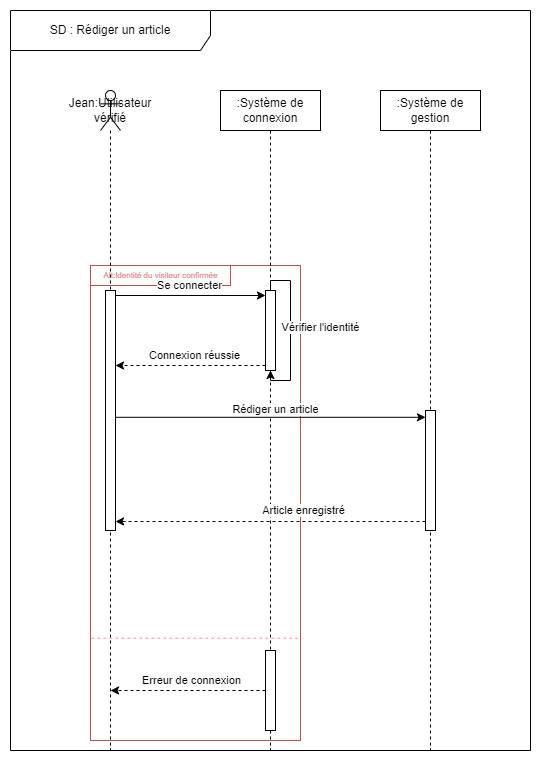

The diagram above was exported from draw.io. Its source (the exported page's mxGraphModel, read from the mxfile embedded in the PNG):
<mxGraphModel dx="1728" dy="915" grid="1" gridSize="10" guides="1" tooltips="1" connect="1" arrows="1" fold="1" page="1" pageScale="1" pageWidth="850" pageHeight="1100" math="0" shadow="0">
  <root>
    <mxCell id="0" />
    <mxCell id="1" parent="0" />
    <mxCell id="l-3tjCiEuSWThrLG8mcV-1" value="" style="rounded=0;whiteSpace=wrap;html=1;fillColor=none;strokeColor=#b85450;" parent="1" vertex="1">
      <mxGeometry x="120" y="335" width="210" height="475" as="geometry" />
    </mxCell>
    <mxCell id="l-3tjCiEuSWThrLG8mcV-2" value="Alt:Identité du visiteur confirmée" style="text;html=1;align=center;verticalAlign=middle;resizable=0;points=[];autosize=1;strokeColor=#b85450;fillColor=none;fontColor=#d98787;fontSize=8;" parent="1" vertex="1">
      <mxGeometry x="120" y="335" width="140" height="20" as="geometry" />
    </mxCell>
    <mxCell id="l-3tjCiEuSWThrLG8mcV-3" value="" style="endArrow=none;endSize=12;dashed=1;html=1;rounded=0;exitX=0.004;exitY=0.861;exitDx=0;exitDy=0;exitPerimeter=0;strokeColor=#FF9999;endFill=0;entryX=0.998;entryY=0.861;entryDx=0;entryDy=0;entryPerimeter=0;" parent="1" edge="1">
      <mxGeometry width="160" relative="1" as="geometry">
        <mxPoint x="120.83999999999992" y="707.7549999999999" as="sourcePoint" />
        <mxPoint x="329.5799999999999" y="707.7549999999999" as="targetPoint" />
      </mxGeometry>
    </mxCell>
    <mxCell id="l-3tjCiEuSWThrLG8mcV-7" value="SD : Rédiger un article" style="shape=umlFrame;whiteSpace=wrap;html=1;pointerEvents=0;width=200;height=40;" parent="1" vertex="1">
      <mxGeometry x="40" y="80" width="520" height="740" as="geometry" />
    </mxCell>
    <mxCell id="l-3tjCiEuSWThrLG8mcV-10" value="Jean:Utilisateur vérifié" style="shape=umlLifeline;perimeter=lifelinePerimeter;whiteSpace=wrap;html=1;container=1;dropTarget=0;collapsible=0;recursiveResize=0;outlineConnect=0;portConstraint=eastwest;newEdgeStyle={&quot;curved&quot;:0,&quot;rounded&quot;:0};participant=umlActor;" parent="1" vertex="1">
      <mxGeometry x="130" y="160" width="20" height="660" as="geometry" />
    </mxCell>
    <mxCell id="l-3tjCiEuSWThrLG8mcV-11" value="" style="html=1;points=[[0,0,0,0,5],[0,1,0,0,-5],[1,0,0,0,5],[1,1,0,0,-5]];perimeter=orthogonalPerimeter;outlineConnect=0;targetShapes=umlLifeline;portConstraint=eastwest;newEdgeStyle={&quot;curved&quot;:0,&quot;rounded&quot;:0};" parent="l-3tjCiEuSWThrLG8mcV-10" vertex="1">
      <mxGeometry x="5" y="200" width="10" height="240" as="geometry" />
    </mxCell>
    <mxCell id="l-3tjCiEuSWThrLG8mcV-12" value=":Système de connexion" style="shape=umlLifeline;perimeter=lifelinePerimeter;whiteSpace=wrap;html=1;container=1;dropTarget=0;collapsible=0;recursiveResize=0;outlineConnect=0;portConstraint=eastwest;newEdgeStyle={&quot;curved&quot;:0,&quot;rounded&quot;:0};" parent="1" vertex="1">
      <mxGeometry x="250" y="160" width="100" height="660" as="geometry" />
    </mxCell>
    <mxCell id="l-3tjCiEuSWThrLG8mcV-13" value="" style="html=1;points=[[0,0,0,0,5],[0,1,0,0,-5],[1,0,0,0,5],[1,1,0,0,-5]];perimeter=orthogonalPerimeter;outlineConnect=0;targetShapes=umlLifeline;portConstraint=eastwest;newEdgeStyle={&quot;curved&quot;:0,&quot;rounded&quot;:0};" parent="l-3tjCiEuSWThrLG8mcV-12" vertex="1">
      <mxGeometry x="45" y="200" width="10" height="80" as="geometry" />
    </mxCell>
    <mxCell id="l-3tjCiEuSWThrLG8mcV-14" style="edgeStyle=orthogonalEdgeStyle;rounded=0;orthogonalLoop=1;jettySize=auto;html=1;curved=0;" parent="l-3tjCiEuSWThrLG8mcV-12" source="l-3tjCiEuSWThrLG8mcV-13" target="l-3tjCiEuSWThrLG8mcV-13" edge="1">
      <mxGeometry relative="1" as="geometry">
        <mxPoint x="80" y="250" as="sourcePoint" />
        <mxPoint x="80" y="270" as="targetPoint" />
        <Array as="points">
          <mxPoint x="50" y="190" />
          <mxPoint x="70" y="190" />
          <mxPoint x="70" y="290" />
          <mxPoint x="50" y="290" />
        </Array>
      </mxGeometry>
    </mxCell>
    <mxCell id="l-3tjCiEuSWThrLG8mcV-15" value="Vérifier l'identité" style="edgeLabel;html=1;align=center;verticalAlign=middle;resizable=0;points=[];" parent="l-3tjCiEuSWThrLG8mcV-14" vertex="1" connectable="0">
      <mxGeometry x="-0.0375" relative="1" as="geometry">
        <mxPoint x="30" as="offset" />
      </mxGeometry>
    </mxCell>
    <mxCell id="l-3tjCiEuSWThrLG8mcV-19" value="" style="html=1;points=[[0,0,0,0,5],[0,1,0,0,-5],[1,0,0,0,5],[1,1,0,0,-5]];perimeter=orthogonalPerimeter;outlineConnect=0;targetShapes=umlLifeline;portConstraint=eastwest;newEdgeStyle={&quot;curved&quot;:0,&quot;rounded&quot;:0};" parent="l-3tjCiEuSWThrLG8mcV-12" vertex="1">
      <mxGeometry x="45" y="560" width="10" height="80" as="geometry" />
    </mxCell>
    <mxCell id="l-3tjCiEuSWThrLG8mcV-20" value=":Système de gestion" style="shape=umlLifeline;perimeter=lifelinePerimeter;whiteSpace=wrap;html=1;container=1;dropTarget=0;collapsible=0;recursiveResize=0;outlineConnect=0;portConstraint=eastwest;newEdgeStyle={&quot;curved&quot;:0,&quot;rounded&quot;:0};" parent="1" vertex="1">
      <mxGeometry x="410" y="160" width="100" height="660" as="geometry" />
    </mxCell>
    <mxCell id="l-3tjCiEuSWThrLG8mcV-21" value="" style="html=1;points=[[0,0,0,0,5],[0,1,0,0,-5],[1,0,0,0,5],[1,1,0,0,-5]];perimeter=orthogonalPerimeter;outlineConnect=0;targetShapes=umlLifeline;portConstraint=eastwest;newEdgeStyle={&quot;curved&quot;:0,&quot;rounded&quot;:0};" parent="l-3tjCiEuSWThrLG8mcV-20" vertex="1">
      <mxGeometry x="45" y="320" width="10" height="120" as="geometry" />
    </mxCell>
    <mxCell id="l-3tjCiEuSWThrLG8mcV-22" style="rounded=0;orthogonalLoop=1;jettySize=auto;html=1;entryX=0;entryY=0;entryDx=0;entryDy=5;entryPerimeter=0;exitX=1;exitY=0;exitDx=0;exitDy=5;exitPerimeter=0;" parent="1" source="l-3tjCiEuSWThrLG8mcV-11" edge="1">
      <mxGeometry relative="1" as="geometry">
        <mxPoint x="150" y="365" as="sourcePoint" />
        <mxPoint x="295" y="365" as="targetPoint" />
      </mxGeometry>
    </mxCell>
    <mxCell id="l-3tjCiEuSWThrLG8mcV-23" value="Se connecter" style="edgeLabel;html=1;align=center;verticalAlign=middle;resizable=0;points=[];" parent="l-3tjCiEuSWThrLG8mcV-22" vertex="1" connectable="0">
      <mxGeometry x="-0.0169" y="-1" relative="1" as="geometry">
        <mxPoint y="-11" as="offset" />
      </mxGeometry>
    </mxCell>
    <mxCell id="l-3tjCiEuSWThrLG8mcV-24" style="rounded=0;orthogonalLoop=1;jettySize=auto;html=1;exitX=0;exitY=1;exitDx=0;exitDy=-5;exitPerimeter=0;dashed=1;" parent="1" target="l-3tjCiEuSWThrLG8mcV-11" edge="1">
      <mxGeometry relative="1" as="geometry">
        <mxPoint x="295" y="435" as="sourcePoint" />
        <mxPoint x="160" y="440" as="targetPoint" />
      </mxGeometry>
    </mxCell>
    <mxCell id="l-3tjCiEuSWThrLG8mcV-25" value="Connexion réussie" style="edgeLabel;html=1;align=center;verticalAlign=middle;resizable=0;points=[];" parent="l-3tjCiEuSWThrLG8mcV-24" vertex="1" connectable="0">
      <mxGeometry x="0.1054" y="3" relative="1" as="geometry">
        <mxPoint x="11" y="-13" as="offset" />
      </mxGeometry>
    </mxCell>
    <mxCell id="l-3tjCiEuSWThrLG8mcV-31" style="rounded=0;orthogonalLoop=1;jettySize=auto;html=1;" parent="1" edge="1" target="l-3tjCiEuSWThrLG8mcV-21">
      <mxGeometry relative="1" as="geometry">
        <mxPoint x="145" y="486.8" as="sourcePoint" />
        <mxPoint x="450" y="487" as="targetPoint" />
      </mxGeometry>
    </mxCell>
    <mxCell id="l-3tjCiEuSWThrLG8mcV-32" value="Rédiger un article" style="edgeLabel;html=1;align=center;verticalAlign=middle;resizable=0;points=[];" parent="l-3tjCiEuSWThrLG8mcV-31" vertex="1" connectable="0">
      <mxGeometry x="-0.1738" y="-2" relative="1" as="geometry">
        <mxPoint x="31" y="-10" as="offset" />
      </mxGeometry>
    </mxCell>
    <mxCell id="l-3tjCiEuSWThrLG8mcV-37" style="rounded=0;orthogonalLoop=1;jettySize=auto;html=1;dashed=1;" parent="1" edge="1">
      <mxGeometry relative="1" as="geometry">
        <mxPoint x="455" y="591" as="sourcePoint" />
        <mxPoint x="145" y="591" as="targetPoint" />
      </mxGeometry>
    </mxCell>
    <mxCell id="l-3tjCiEuSWThrLG8mcV-38" value="Article enregistré" style="edgeLabel;html=1;align=center;verticalAlign=middle;resizable=0;points=[];" parent="l-3tjCiEuSWThrLG8mcV-37" vertex="1" connectable="0">
      <mxGeometry x="0.485" y="-1" relative="1" as="geometry">
        <mxPoint x="108" y="-10" as="offset" />
      </mxGeometry>
    </mxCell>
    <mxCell id="l-3tjCiEuSWThrLG8mcV-39" style="rounded=0;orthogonalLoop=1;jettySize=auto;html=1;dashed=1;" parent="1" source="l-3tjCiEuSWThrLG8mcV-19" edge="1">
      <mxGeometry relative="1" as="geometry">
        <mxPoint x="290" y="760" as="sourcePoint" />
        <mxPoint x="140" y="760" as="targetPoint" />
      </mxGeometry>
    </mxCell>
    <mxCell id="l-3tjCiEuSWThrLG8mcV-40" value="Erreur de connexion" style="edgeLabel;html=1;align=center;verticalAlign=middle;resizable=0;points=[];" parent="l-3tjCiEuSWThrLG8mcV-39" vertex="1" connectable="0">
      <mxGeometry x="0.1054" y="3" relative="1" as="geometry">
        <mxPoint x="11" y="-13" as="offset" />
      </mxGeometry>
    </mxCell>
  </root>
</mxGraphModel>